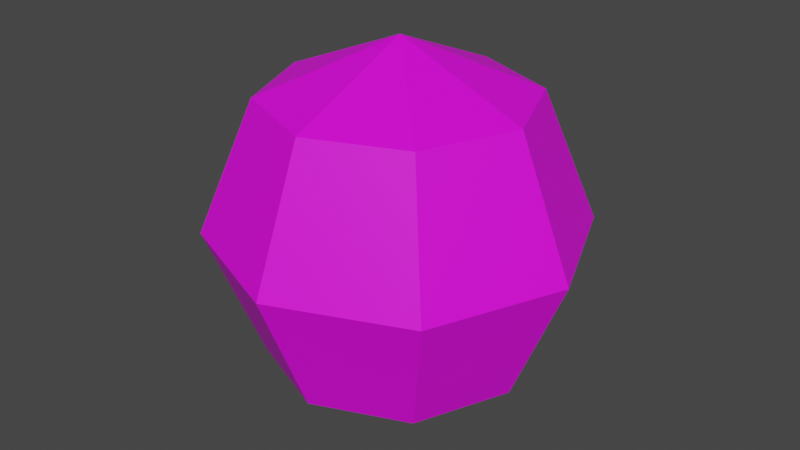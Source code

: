 # Source: explosion_model.blend  (saved by Blender 4.1.24; exported with 4.5.12 LTS)
import bpy
from mathutils import Matrix  # noqa: F401  (used for matrix-valued properties, if any)

bpy.ops.wm.read_factory_settings(use_empty=True)
scene = bpy.context.scene
scene.name = 'Scene'

# ---- collections
col_collection = bpy.data.collections.new('Collection'); scene.collection.children.link(col_collection)

# ---- images (referenced by path relative to the original .blend; pixels are not part of the script)
import os
ASSET_DIR = os.environ.get("B2B_ASSET_DIR", "")  # directory of the original .blend (textures are referenced by path, not embedded)
HERE = os.path.dirname(os.path.abspath(__file__))  # packed textures are extracted next to this script under _unpacked/

def load_image(name, relpath, width, height, colorspace="sRGB"):
    """Load a texture the original file referenced (path relative to the .blend, or extracted next to this script)."""
    p = next((c for c in (os.path.join(HERE, relpath), os.path.join(ASSET_DIR, relpath)) if relpath and os.path.exists(c)), "")
    if p:
        img = bpy.data.images.load(p, check_existing=True)
        img.name = name
    else:  # same state as the original file: an image datablock whose file is absent (Cycles renders it pink)
        img = bpy.data.images.new(name, width, height)
        img.source = "FILE"
        img.filepath = "//" + (relpath or name)
    img.colorspace_settings.name = colorspace
    return img
img_plane_base_color = load_image('Plane Base Color', 'explosion_texture.png', 1024, 1024, 'sRGB')

# ---- materials (node trees are filled in below, after node groups)
mat_material_002 = bpy.data.materials.new('Material.002')
mat_material_002.use_transparent_shadow = False

# ---- material node trees
mat_material_002.use_nodes = True; mat_material_002.node_tree.nodes.clear()
_N = mat_material_002.node_tree.nodes; _L = mat_material_002.node_tree.links
n0 = _N.new('ShaderNodeBsdfPrincipled'); n0.name = 'Principled BSDF'; n0.location = (10, 300)
n0.distribution = 'GGX'
n0.subsurface_method = 'RANDOM_WALK_SKIN'
n0.inputs[3].default_value = 1.45
n0.inputs[27].default_value = (0.0, 0.0, 0.0, 1.0)
n0.inputs[28].default_value = 1.0
n1 = _N.new('ShaderNodeOutputMaterial'); n1.name = 'Material Output'; n1.location = (300, 300)
n2 = _N.new('ShaderNodeTexImage'); n2.name = 'Image Texture'; n2.location = (-280, 280)
n2.image = img_plane_base_color
n2.interpolation = 'Closest'
_L.new(n0.outputs[0], n1.inputs[0])
_L.new(n2.outputs[0], n0.inputs[0])
n1.is_active_output = True

# ---- world
world_world = bpy.data.worlds.new('World'); scene.world = world_world
world_world.use_nodes = True; world_world.node_tree.nodes.clear()
_N = world_world.node_tree.nodes; _L = world_world.node_tree.links
n0 = _N.new('ShaderNodeOutputWorld'); n0.name = 'World Output'; n0.location = (300, 300)
n1 = _N.new('ShaderNodeBackground'); n1.name = 'Background'; n1.location = (10, 300)
n1.inputs[0].default_value = (0.05088, 0.05088, 0.05088, 1.0)
_L.new(n1.outputs[0], n0.inputs[0])
n0.is_active_output = True
world_world.color = (0.05088, 0.05088, 0.05088)
world_world.use_sun_shadow = False
world_world.sun_shadow_jitter_overblur = 0.0

# ---- meshes
me_plane = bpy.data.meshes.new('Plane')
me_plane.from_pydata([(-1.0, -1.192e-07, 1.0), (0.0, 2.384e-07, -1.414), (1.0, 1.192e-07, -1.0), (1.0, -5.96e-08, 1.0), (-1.0, 5.96e-08, -1.0), (1.414, 2.384e-07, 0.0), (0.0, -2.384e-07, 1.414), (-1.414, -2.384e-07, 0.0), (-5.96e-08, 1.0, 1.0), (5.96e-08, -1.0, -1.0), (0.0, -1.0, 1.0), (0.0, 1.0, -1.0), (1.192e-07, -1.414, -2.384e-07), (-0.7071, 0.7071, 1.0), (-1.192e-07, 1.414, 2.384e-07), (0.7071, -0.7071, -1.0), (0.7071, -0.7071, 1.0), (-0.7071, 0.7071, -1.0), (1.0, -1.0, -1.192e-07), (-1.0, 1.0, 1.192e-07), (0.7071, 0.7071, 1.0), (-0.7071, -0.7071, -1.0), (-0.7071, -0.7071, 1.0), (0.7071, 0.7071, -1.0), (-1.0, -1.0, 0.0), (1.0, 1.0, 0.0)], [], [(10, 6, 22), (8, 6, 20), (0, 6, 13), (3, 6, 16), (19, 7, 0, 13), (18, 5, 3, 16), (24, 12, 10, 22), (24, 21, 9, 12), (1, 9, 21), (15, 1, 2), (18, 15, 2, 5), (1, 17, 11), (19, 17, 4, 7), (25, 14, 8, 20), (25, 23, 11, 14), (1, 11, 23), (6, 8, 13), (6, 3, 20), (6, 10, 16), (6, 0, 22), (1, 15, 9), (1, 21, 4), (17, 1, 4), (17, 19, 14, 11), (13, 8, 14, 19), (2, 23, 25, 5), (1, 23, 2), (9, 15, 18, 12), (16, 10, 12, 18), (21, 24, 7, 4), (0, 7, 24, 22), (3, 5, 25, 20)])
_uv = me_plane.uv_layers.new(name='UVMap')
_uv.uv.foreach_set('vector', [0.6852, 0.7, 0.6296, 0.9, 0.5741, 0.7, 0.2407, 0.7, 0.1852, 0.9, 0.1296, 0.7, 0.463, 0.7, 0.4074, 0.9, 0.3519, 0.7, 0.9074, 0.7, 0.8519, 0.9, 0.7963, 0.7, 0.3519, 0.5, 0.463, 0.5, 0.463, 0.7, 0.3519, 0.7, 0.7963, 0.5, 0.9074, 0.5, 0.9074, 0.7, 0.7963, 0.7, 0.5741, 0.5, 0.6852, 0.5, 0.6852, 0.7, 0.5741, 0.7, 0.5741, 0.5, 0.5741, 0.3, 0.6852, 0.3, 0.6852, 0.5, 0.6296, 0.1, 0.6852, 0.3, 0.5741, 0.3, 0.7963, 0.3, 0.8519, 0.1, 0.9074, 0.3, 0.7963, 0.5, 0.7963, 0.3, 0.9074, 0.3, 0.9074, 0.5, 0.2963, 0.1, 0.3519, 0.3, 0.2407, 0.3, 0.3519, 0.5, 0.3519, 0.3, 0.463, 0.3, 0.463, 0.5, 0.1296, 0.5, 0.2407, 0.5, 0.2407, 0.7, 0.1296, 0.7, 0.1296, 0.5, 0.1296, 0.3, 0.2407, 0.3, 0.2407, 0.5, 0.1852, 0.1, 0.2407, 0.3, 0.1296, 0.3, 0.2963, 0.9, 0.2407, 0.7, 0.3519, 0.7, 0.07407, 0.9025, 0.1296, 0.7, 0.01852, 0.7, 0.7407, 0.9, 0.6852, 0.7, 0.7963, 0.7, 0.5185, 0.9, 0.463, 0.7, 0.5741, 0.7, 0.7407, 0.1, 0.7963, 0.3, 0.6852, 0.3, 0.5185, 0.1, 0.5741, 0.3, 0.463, 0.3, 0.3519, 0.3, 0.4074, 0.1, 0.463, 0.3, 0.3519, 0.3, 0.3519, 0.5, 0.2407, 0.5, 0.2407, 0.3, 0.3519, 0.7, 0.2407, 0.7, 0.2407, 0.5, 0.3519, 0.5, 0.1296, 0.3, 0.01852, 0.3, 0.01852, 0.5, 0.1296, 0.5, 0.07407, 0.1, 0.01852, 0.3, 0.1296, 0.3, 0.6852, 0.3, 0.7963, 0.3, 0.7963, 0.5, 0.6852, 0.5, 0.7963, 0.7, 0.6852, 0.7, 0.6852, 0.5, 0.7963, 0.5, 0.5741, 0.3, 0.5741, 0.5, 0.463, 0.5, 0.463, 0.3, 0.463, 0.7, 0.463, 0.5, 0.5741, 0.5, 0.5741, 0.7, 0.1296, 0.7, 0.1296, 0.5, 0.01852, 0.5, 0.01852, 0.7])
me_plane.materials.append(mat_material_002)
me_plane.update()

# ---- objects
ob_plane = bpy.data.objects.new('Plane', me_plane)

# ---- transforms, parenting, visibility, modifiers, constraints
ob_plane.location = (0.0, 0.0, 0.0)

# ---- collection membership
col_collection.objects.link(ob_plane)

# ---- scene / render settings (as saved in the file)
scene.frame_start = 1; scene.frame_end = 250; scene.frame_set(1)
scene.render.engine = 'BLENDER_EEVEE_NEXT'
scene.cycles.sampling_pattern = 'TABULATED_SOBOL'
scene.cycles.use_light_tree = False
scene.eevee.ray_tracing_options.trace_max_roughness = 0.0
scene.view_settings.view_transform = 'Filmic'
bpy.context.view_layer.update()

# ---- added for rendering (the .blend has no active camera and no usable light): camera, sun
cam_auto = bpy.data.cameras.new('AutoCamera')
cam_auto.lens = 50.0
cam_auto.sensor_width = 36.0
cam_auto.clip_end = 1000.0
ob_auto_camera = bpy.data.objects.new('AutoCamera', cam_auto)
scene.collection.objects.link(ob_auto_camera)
ob_auto_camera.location = (4.53266, -5.43919, 3.62612)
ob_auto_camera.rotation_euler = (1.09748, -7.21219e-08, 0.694738)
scene.camera = ob_auto_camera
light_auto_sun = bpy.data.lights.new('AutoSun', 'SUN')
light_auto_sun.energy = 3.0
light_auto_sun.angle = 0.0523599
ob_auto_sun = bpy.data.objects.new('AutoSun', light_auto_sun)
scene.collection.objects.link(ob_auto_sun)
ob_auto_sun.rotation_euler = (0.872665, 0.174533, 0.523599)
bpy.context.view_layer.update()
